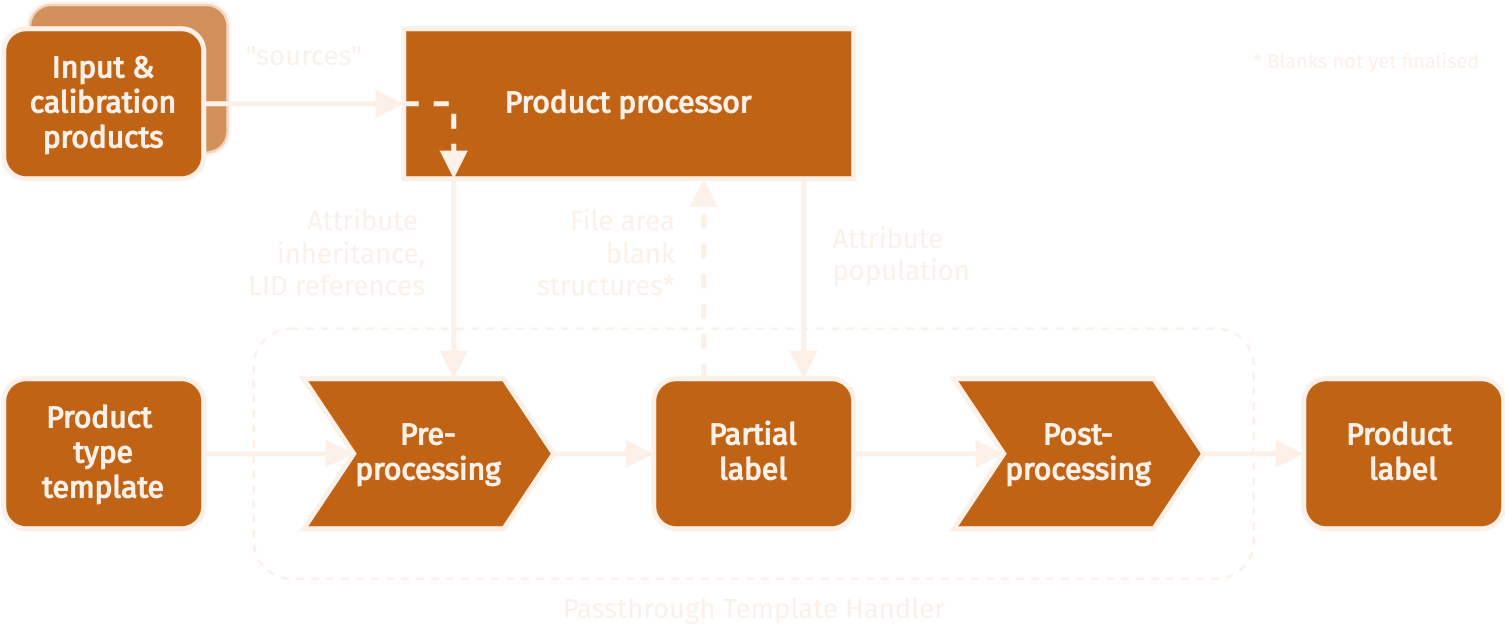

The diagram above was exported from draw.io. Its source (the exported page's mxGraphModel, read from the mxfile embedded in the PNG):
<mxGraphModel dx="333" dy="187" grid="1" gridSize="10" guides="1" tooltips="1" connect="1" arrows="1" fold="1" page="1" pageScale="1" pageWidth="1169" pageHeight="827" background="#2e303eff" math="0" shadow="0">
  <root>
    <mxCell id="0" />
    <mxCell id="1" parent="0" />
    <mxCell id="l0owWFL-zX6bX3At-uqB-37" value="" style="rounded=1;whiteSpace=wrap;html=1;labelBackgroundColor=none;strokeColor=#FCF1E9;strokeWidth=1;fontFamily=Fira Sans;fontSource=https%3A%2F%2Ffonts.googleapis.com%2Fcss%3Ffamily%3DFira%2BSans;fontSize=11;fontColor=#FCF1E9;align=center;fillColor=none;dashed=1;verticalAlign=bottom;" vertex="1" parent="1">
      <mxGeometry x="400" y="260" width="400" height="100" as="geometry" />
    </mxCell>
    <mxCell id="l0owWFL-zX6bX3At-uqB-33" value="" style="rounded=1;whiteSpace=wrap;html=1;fontColor=#333333;strokeWidth=2;strokeColor=#FCF1E9;fillColor=#C16315;opacity=70;" vertex="1" parent="1">
      <mxGeometry x="310" y="130" width="80" height="60" as="geometry" />
    </mxCell>
    <mxCell id="l0owWFL-zX6bX3At-uqB-3" value="" style="edgeStyle=orthogonalEdgeStyle;rounded=0;orthogonalLoop=1;jettySize=auto;html=1;strokeWidth=2;strokeColor=#FCF1E9;endArrow=block;endFill=1;entryX=0.5;entryY=0;entryDx=0;entryDy=0;" edge="1" parent="1">
      <mxGeometry relative="1" as="geometry">
        <mxPoint x="480" y="200" as="sourcePoint" />
        <mxPoint x="480" y="280" as="targetPoint" />
      </mxGeometry>
    </mxCell>
    <mxCell id="l0owWFL-zX6bX3At-uqB-21" value="Attribute &lt;br style=&quot;font-size: 11px;&quot;&gt;inheritance,&lt;br style=&quot;font-size: 11px;&quot;&gt;LID references" style="edgeLabel;html=1;align=right;verticalAlign=middle;resizable=0;points=[];fontSize=11;fontFamily=Fira Sans;fontColor=#FCF1E9;labelBackgroundColor=none;" vertex="1" connectable="0" parent="l0owWFL-zX6bX3At-uqB-3">
      <mxGeometry x="-0.2454" y="1" relative="1" as="geometry">
        <mxPoint x="-11" y="-0.33000000000000007" as="offset" />
      </mxGeometry>
    </mxCell>
    <mxCell id="l0owWFL-zX6bX3At-uqB-9" value="" style="edgeStyle=orthogonalEdgeStyle;rounded=0;orthogonalLoop=1;jettySize=auto;html=1;endArrow=block;endFill=1;strokeColor=#FCF1E9;strokeWidth=2;fontFamily=Fira Sans;fontSource=https%3A%2F%2Ffonts.googleapis.com%2Fcss%3Ffamily%3DFira%2BSans;fontColor=#FCF1E9;" edge="1" parent="1" target="l0owWFL-zX6bX3At-uqB-8">
      <mxGeometry relative="1" as="geometry">
        <mxPoint x="520" y="310" as="sourcePoint" />
      </mxGeometry>
    </mxCell>
    <mxCell id="l0owWFL-zX6bX3At-uqB-22" value="" style="edgeStyle=orthogonalEdgeStyle;rounded=0;orthogonalLoop=1;jettySize=auto;html=1;labelBackgroundColor=none;endArrow=block;endFill=1;strokeColor=#FCF1E9;strokeWidth=2;fontFamily=Fira Sans;fontSource=https%3A%2F%2Ffonts.googleapis.com%2Fcss%3Ffamily%3DFira%2BSans;fontSize=12;fontColor=#FCF1E9;entryX=0;entryY=0.5;entryDx=0;entryDy=0;" edge="1" parent="1" source="l0owWFL-zX6bX3At-uqB-8" target="l0owWFL-zX6bX3At-uqB-26">
      <mxGeometry relative="1" as="geometry">
        <mxPoint x="720" y="310" as="targetPoint" />
      </mxGeometry>
    </mxCell>
    <mxCell id="l0owWFL-zX6bX3At-uqB-8" value="Partial&lt;br&gt;label" style="rounded=1;whiteSpace=wrap;html=1;strokeColor=#FCF1E9;strokeWidth=2;fillColor=#C16315;fontFamily=Fira Sans;fontSource=https%3A%2F%2Ffonts.googleapis.com%2Fcss%3Ffamily%3DFira%2BSans;fontColor=#FCF1E9;fontStyle=1" vertex="1" parent="1">
      <mxGeometry x="560" y="280" width="80" height="60" as="geometry" />
    </mxCell>
    <mxCell id="l0owWFL-zX6bX3At-uqB-20" value="" style="edgeStyle=orthogonalEdgeStyle;rounded=0;orthogonalLoop=1;jettySize=auto;html=1;labelBackgroundColor=none;endArrow=block;endFill=1;strokeColor=#FCF1E9;strokeWidth=2;fontFamily=Fira Sans;fontSource=https%3A%2F%2Ffonts.googleapis.com%2Fcss%3Ffamily%3DFira%2BSans;fontSize=12;fontColor=#FCF1E9;" edge="1" parent="1" target="l0owWFL-zX6bX3At-uqB-19">
      <mxGeometry relative="1" as="geometry">
        <mxPoint x="780" y="310" as="sourcePoint" />
      </mxGeometry>
    </mxCell>
    <mxCell id="l0owWFL-zX6bX3At-uqB-15" value="" style="edgeStyle=orthogonalEdgeStyle;rounded=0;orthogonalLoop=1;jettySize=auto;html=1;labelBackgroundColor=none;endArrow=block;endFill=1;strokeColor=#FCF1E9;strokeWidth=2;fontFamily=Fira Sans;fontSource=https%3A%2F%2Ffonts.googleapis.com%2Fcss%3Ffamily%3DFira%2BSans;fontSize=12;fontColor=#FCF1E9;" edge="1" parent="1" source="l0owWFL-zX6bX3At-uqB-14">
      <mxGeometry relative="1" as="geometry">
        <mxPoint x="440" y="310" as="targetPoint" />
      </mxGeometry>
    </mxCell>
    <mxCell id="l0owWFL-zX6bX3At-uqB-14" value="&lt;font data-font-src=&quot;https://fonts.googleapis.com/css?family=Fira+Sans&quot;&gt;Product &lt;br&gt;type&lt;br&gt;template&lt;/font&gt;" style="rounded=1;whiteSpace=wrap;html=1;strokeWidth=2;strokeColor=#FCF1E9;fillColor=#C16315;fontFamily=Fira Sans;fontSource=https%3A%2F%2Ffonts.googleapis.com%2Fcss%3Ffamily%3DFira%2BSans;fontColor=#FCF1E9;fontStyle=1" vertex="1" parent="1">
      <mxGeometry x="300" y="280" width="80" height="60" as="geometry" />
    </mxCell>
    <mxCell id="l0owWFL-zX6bX3At-uqB-18" value="" style="edgeStyle=orthogonalEdgeStyle;rounded=0;orthogonalLoop=1;jettySize=auto;html=1;labelBackgroundColor=none;endArrow=block;endFill=1;strokeColor=#FCF1E9;strokeWidth=2;fontFamily=Fira Sans;fontSource=https%3A%2F%2Ffonts.googleapis.com%2Fcss%3Ffamily%3DFira%2BSans;fontSize=12;fontColor=#FCF1E9;entryX=0.75;entryY=0;entryDx=0;entryDy=0;exitX=0.889;exitY=1;exitDx=0;exitDy=0;exitPerimeter=0;" edge="1" parent="1" source="l0owWFL-zX6bX3At-uqB-16" target="l0owWFL-zX6bX3At-uqB-8">
      <mxGeometry relative="1" as="geometry">
        <mxPoint x="620" y="220" as="sourcePoint" />
        <mxPoint x="780" y="280" as="targetPoint" />
      </mxGeometry>
    </mxCell>
    <mxCell id="l0owWFL-zX6bX3At-uqB-27" value="Attribute&lt;br style=&quot;font-size: 11px;&quot;&gt;population" style="edgeLabel;html=1;align=left;verticalAlign=middle;resizable=0;points=[];fontSize=11;fontFamily=Fira Sans;fontColor=#FCF1E9;labelBackgroundColor=none;" vertex="1" connectable="0" parent="l0owWFL-zX6bX3At-uqB-18">
      <mxGeometry x="-0.202" y="1" relative="1" as="geometry">
        <mxPoint x="8.989999999999998" y="-2" as="offset" />
      </mxGeometry>
    </mxCell>
    <mxCell id="l0owWFL-zX6bX3At-uqB-16" value="Product processor" style="rounded=0;whiteSpace=wrap;html=1;strokeColor=#FCF1E9;strokeWidth=2;fillColor=#C16315;fontFamily=Fira Sans;fontSource=https%3A%2F%2Ffonts.googleapis.com%2Fcss%3Ffamily%3DFira%2BSans;fontColor=#FCF1E9;fontStyle=1" vertex="1" parent="1">
      <mxGeometry x="460" y="140" width="180" height="60" as="geometry" />
    </mxCell>
    <mxCell id="l0owWFL-zX6bX3At-uqB-19" value="&lt;b&gt;Product &lt;br&gt;label&lt;/b&gt;" style="rounded=1;whiteSpace=wrap;html=1;strokeColor=#FCF1E9;strokeWidth=2;fillColor=#C16315;fontFamily=Fira Sans;fontSource=https%3A%2F%2Ffonts.googleapis.com%2Fcss%3Ffamily%3DFira%2BSans;fontColor=#FCF1E9;glass=0;shadow=0;" vertex="1" parent="1">
      <mxGeometry x="820" y="280" width="80" height="60" as="geometry" />
    </mxCell>
    <mxCell id="l0owWFL-zX6bX3At-uqB-25" value="Pre-&lt;br&gt;processing" style="shape=step;perimeter=stepPerimeter;whiteSpace=wrap;html=1;fixedSize=1;rounded=0;labelBackgroundColor=none;strokeColor=#FCF1E9;strokeWidth=2;fillColor=#C16315;fontFamily=Fira Sans;fontSource=https%3A%2F%2Ffonts.googleapis.com%2Fcss%3Ffamily%3DFira%2BSans;fontSize=12;fontColor=#FCF1E9;spacingLeft=0;fontStyle=1" vertex="1" parent="1">
      <mxGeometry x="420" y="280" width="100" height="60" as="geometry" />
    </mxCell>
    <mxCell id="l0owWFL-zX6bX3At-uqB-26" value="Post-&lt;br&gt;processing" style="shape=step;perimeter=stepPerimeter;whiteSpace=wrap;html=1;fixedSize=1;rounded=0;labelBackgroundColor=none;strokeColor=#FCF1E9;strokeWidth=2;fillColor=#C16315;fontFamily=Fira Sans;fontSource=https%3A%2F%2Ffonts.googleapis.com%2Fcss%3Ffamily%3DFira%2BSans;fontSize=12;fontColor=#FCF1E9;spacingLeft=0;fontStyle=1" vertex="1" parent="1">
      <mxGeometry x="680" y="280" width="100" height="60" as="geometry" />
    </mxCell>
    <mxCell id="l0owWFL-zX6bX3At-uqB-32" value="&quot;sources&quot;" style="edgeStyle=orthogonalEdgeStyle;rounded=0;orthogonalLoop=1;jettySize=auto;html=1;labelBackgroundColor=none;endArrow=block;endFill=1;strokeColor=#FCF1E9;strokeWidth=2;fontFamily=Fira Sans;fontSource=https%3A%2F%2Ffonts.googleapis.com%2Fcss%3Ffamily%3DFira%2BSans;fontSize=11;fontColor=#FCF1E9;verticalAlign=bottom;" edge="1" parent="1" source="l0owWFL-zX6bX3At-uqB-30" target="l0owWFL-zX6bX3At-uqB-16">
      <mxGeometry y="10" relative="1" as="geometry">
        <mxPoint as="offset" />
      </mxGeometry>
    </mxCell>
    <mxCell id="l0owWFL-zX6bX3At-uqB-30" value="Input &amp;amp; calibration&lt;br&gt;products" style="rounded=1;whiteSpace=wrap;html=1;strokeWidth=2;strokeColor=#FCF1E9;fillColor=#C16315;fontFamily=Fira Sans;fontSource=https%3A%2F%2Ffonts.googleapis.com%2Fcss%3Ffamily%3DFira%2BSans;fontColor=#FCF1E9;fontStyle=1" vertex="1" parent="1">
      <mxGeometry x="300" y="140" width="80" height="60" as="geometry" />
    </mxCell>
    <mxCell id="l0owWFL-zX6bX3At-uqB-34" style="edgeStyle=orthogonalEdgeStyle;rounded=0;orthogonalLoop=1;jettySize=auto;html=1;exitX=0;exitY=0.5;exitDx=0;exitDy=0;labelBackgroundColor=none;endArrow=block;endFill=1;strokeColor=#FCF1E9;strokeWidth=2;fontFamily=Fira Sans;fontSource=https%3A%2F%2Ffonts.googleapis.com%2Fcss%3Ffamily%3DFira%2BSans;fontSize=12;fontColor=#FCF1E9;dashed=1;" edge="1" parent="1" source="l0owWFL-zX6bX3At-uqB-16">
      <mxGeometry relative="1" as="geometry">
        <mxPoint x="480" y="200" as="targetPoint" />
      </mxGeometry>
    </mxCell>
    <mxCell id="l0owWFL-zX6bX3At-uqB-35" value="File area&lt;br style=&quot;font-size: 11px&quot;&gt;blank&lt;br&gt;structures*" style="edgeStyle=orthogonalEdgeStyle;rounded=0;orthogonalLoop=1;jettySize=auto;html=1;exitX=0.25;exitY=0;exitDx=0;exitDy=0;labelBackgroundColor=none;endArrow=block;endFill=1;strokeColor=#FCF1E9;strokeWidth=2;fontFamily=Fira Sans;fontSource=https%3A%2F%2Ffonts.googleapis.com%2Fcss%3Ffamily%3DFira%2BSans;fontSize=11;fontColor=#FCF1E9;dashed=1;entryX=0.667;entryY=1;entryDx=0;entryDy=0;entryPerimeter=0;align=right;" edge="1" parent="1" source="l0owWFL-zX6bX3At-uqB-8" target="l0owWFL-zX6bX3At-uqB-16">
      <mxGeometry x="0.2512" y="10" relative="1" as="geometry">
        <mxPoint x="580" y="210" as="targetPoint" />
        <mxPoint as="offset" />
      </mxGeometry>
    </mxCell>
    <mxCell id="l0owWFL-zX6bX3At-uqB-38" value="&lt;span&gt;Passthrough Template Handler&lt;/span&gt;" style="text;html=1;align=center;verticalAlign=middle;resizable=0;points=[];autosize=1;fontSize=11;fontFamily=Fira Sans;fontColor=#FCF1E9;" vertex="1" parent="1">
      <mxGeometry x="518.5" y="363" width="163" height="17" as="geometry" />
    </mxCell>
    <mxCell id="l0owWFL-zX6bX3At-uqB-39" value="* Blanks not yet finalised" style="text;html=1;align=center;verticalAlign=middle;resizable=0;points=[];autosize=1;fontSize=8;fontFamily=Fira Sans;fontColor=#FCF1E9;" vertex="1" parent="1">
      <mxGeometry x="790" y="144" width="110" height="20" as="geometry" />
    </mxCell>
  </root>
</mxGraphModel>